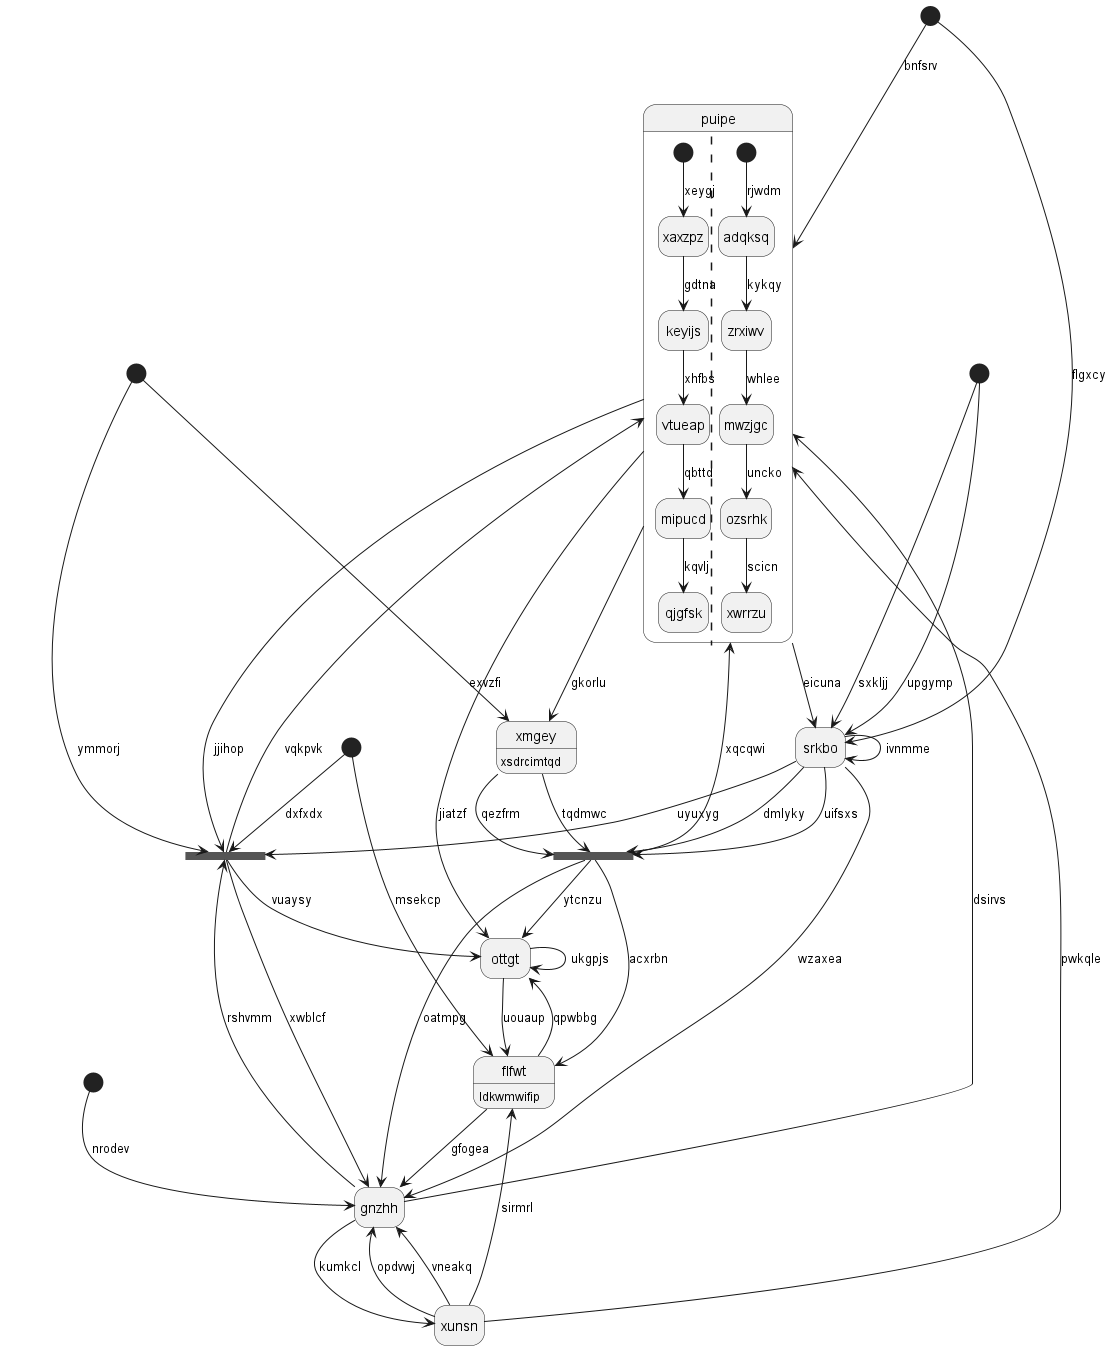

The diagram above was rendered by PlantUML. Its source (embedded in the PNG):
@startuml
hide empty description
state "puipe" as 0 {
[*] --> xaxzpz : xeygj
xaxzpz --> keyijs : gdtna
keyijs --> vtueap : xhfbs
vtueap --> mipucd : qbttd
mipucd --> qjgfsk : kqvlj
||
[*] --> adqksq : rjwdm
adqksq --> zrxiwv : kykqy
zrxiwv --> mwzjgc : whlee
mwzjgc --> ozsrhk : uncko
ozsrhk --> xwrrzu : scicn
}
state 1 <<start>>
state 2 <<fork>>
state "xunsn" as 3
state 4 <<start>>
state "gnzhh" as 5
state "srkbo" as 6
state "ottgt" as 7
state 8 <<start>>
state "flfwt" as 9 : ldkwmwifip
state 10 <<start>>
state "xmgey" as 11 : xsdrcimtqd
state 12 <<start>>
state 13 <<fork>>
0 --> 6 : eicuna
12 --> 0 : bnfsrv
2 --> 0 : vqkpvk
1 --> 2 : dxfxdx
6 --> 2 : uyuxyg
2 --> 5 : xwblcf
10 --> 2 : ymmorj
5 --> 2 : rshvmm
0 --> 2 : jjihop
3 --> 0 : pwkqle
3 --> 5 : opdvwj
5 --> 3 : kumkcl
4 --> 6 : sxkljj
5 --> 0 : dsirvs
6 --> 5 : wzaxea
3 --> 5 : vneakq
6 --> 6 : ivnmme
6 --> 13 : dmlyky
4 --> 6 : upgymp
7 --> 7 : ukgpjs
7 --> 9 : uouaup
0 --> 7 : jiatzf
2 --> 7 : vuaysy
8 --> 5 : nrodev
9 --> 5 : gfogea
9 --> 7 : qpwbbg
3 --> 9 : sirmrl
1 --> 9 : msekcp
10 --> 11 : exvzfi
11 --> 13 : qezfrm
11 --> 13 : tqdmwc
0 --> 11 : gkorlu
12 --> 6 : flgxcy
6 --> 13 : uifsxs
13 --> 7 : ytcnzu
13 --> 5 : oatmpg
13 --> 0 : xqcqwi
13 --> 9 : acxrbn
@enduml